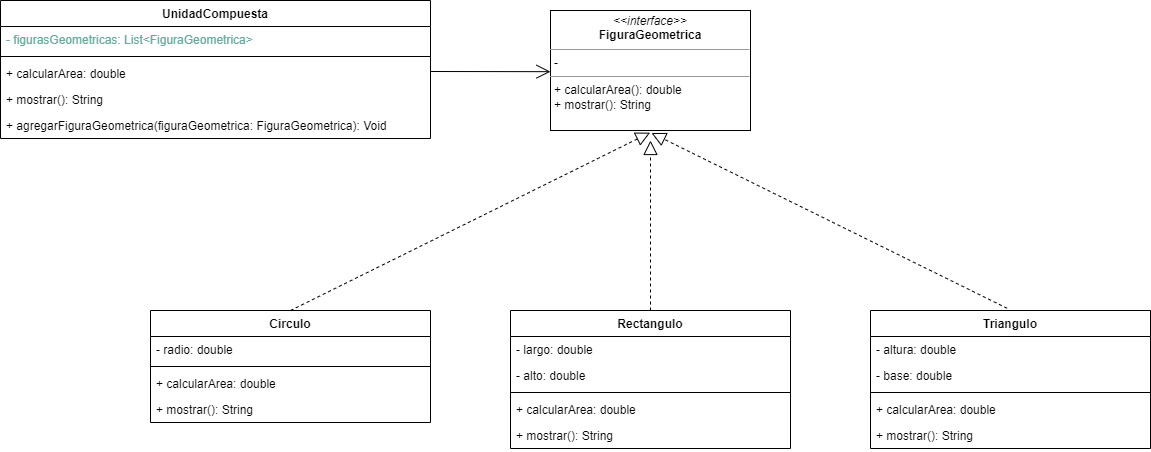

The diagram above was exported from draw.io. Its source (the exported page's mxGraphModel, read from the mxfile embedded in the PNG):
<mxGraphModel dx="2100" dy="1082" grid="1" gridSize="10" guides="1" tooltips="1" connect="1" arrows="1" fold="1" page="1" pageScale="1" pageWidth="1654" pageHeight="1169" math="0" shadow="0">
  <root>
    <mxCell id="0" />
    <mxCell id="1" parent="0" />
    <mxCell id="auk1qFoSHiYn08OZFbBj-34" value="UnidadCompuesta" style="swimlane;fontStyle=1;align=center;verticalAlign=top;childLayout=stackLayout;horizontal=1;startSize=26;horizontalStack=0;resizeParent=1;resizeParentMax=0;resizeLast=0;collapsible=1;marginBottom=0;" parent="1" vertex="1">
      <mxGeometry x="170" y="130" width="430" height="138" as="geometry" />
    </mxCell>
    <mxCell id="auk1qFoSHiYn08OZFbBj-35" value="- figurasGeometricas: List&lt;FiguraGeometrica&gt;" style="text;strokeColor=none;fillColor=none;align=left;verticalAlign=top;spacingLeft=4;spacingRight=4;overflow=hidden;rotatable=0;points=[[0,0.5],[1,0.5]];portConstraint=eastwest;fontColor=#67AB9F;" parent="auk1qFoSHiYn08OZFbBj-34" vertex="1">
      <mxGeometry y="26" width="430" height="26" as="geometry" />
    </mxCell>
    <mxCell id="auk1qFoSHiYn08OZFbBj-36" value="" style="line;strokeWidth=1;fillColor=none;align=left;verticalAlign=middle;spacingTop=-1;spacingLeft=3;spacingRight=3;rotatable=0;labelPosition=right;points=[];portConstraint=eastwest;strokeColor=inherit;" parent="auk1qFoSHiYn08OZFbBj-34" vertex="1">
      <mxGeometry y="52" width="430" height="8" as="geometry" />
    </mxCell>
    <mxCell id="auk1qFoSHiYn08OZFbBj-37" value="+ calcularArea: double" style="text;strokeColor=none;fillColor=none;align=left;verticalAlign=top;spacingLeft=4;spacingRight=4;overflow=hidden;rotatable=0;points=[[0,0.5],[1,0.5]];portConstraint=eastwest;" parent="auk1qFoSHiYn08OZFbBj-34" vertex="1">
      <mxGeometry y="60" width="430" height="26" as="geometry" />
    </mxCell>
    <mxCell id="auk1qFoSHiYn08OZFbBj-38" value="+ mostrar(): String" style="text;strokeColor=none;fillColor=none;align=left;verticalAlign=top;spacingLeft=4;spacingRight=4;overflow=hidden;rotatable=0;points=[[0,0.5],[1,0.5]];portConstraint=eastwest;" parent="auk1qFoSHiYn08OZFbBj-34" vertex="1">
      <mxGeometry y="86" width="430" height="26" as="geometry" />
    </mxCell>
    <mxCell id="auk1qFoSHiYn08OZFbBj-39" value="+ agregarFiguraGeometrica(figuraGeometrica: FiguraGeometrica): Void" style="text;strokeColor=none;fillColor=none;align=left;verticalAlign=top;spacingLeft=4;spacingRight=4;overflow=hidden;rotatable=0;points=[[0,0.5],[1,0.5]];portConstraint=eastwest;" parent="auk1qFoSHiYn08OZFbBj-34" vertex="1">
      <mxGeometry y="112" width="430" height="26" as="geometry" />
    </mxCell>
    <mxCell id="auk1qFoSHiYn08OZFbBj-41" value="" style="endArrow=open;endFill=1;endSize=12;html=1;rounded=0;" parent="1" edge="1">
      <mxGeometry width="160" relative="1" as="geometry">
        <mxPoint x="600" y="201" as="sourcePoint" />
        <mxPoint x="720" y="201.17" as="targetPoint" />
      </mxGeometry>
    </mxCell>
    <mxCell id="ry8SdyUP-qB-feK5oIpt-12" value="&lt;p style=&quot;margin:0px;margin-top:4px;text-align:center;&quot;&gt;&lt;i&gt;&amp;lt;&amp;lt;interface&amp;gt;&amp;gt;&lt;/i&gt;&lt;br&gt;&lt;b&gt;FiguraGeometrica&lt;/b&gt;&lt;br&gt;&lt;/p&gt;&lt;hr size=&quot;1&quot;&gt;&lt;p style=&quot;margin:0px;margin-left:4px;&quot;&gt;-&amp;nbsp;&amp;nbsp;&lt;/p&gt;&lt;hr size=&quot;1&quot;&gt;&lt;p style=&quot;margin:0px;margin-left:4px;&quot;&gt;+ calcularArea(): double&lt;br&gt;+ mostrar(): String&lt;/p&gt;" style="verticalAlign=top;align=left;overflow=fill;fontSize=12;fontFamily=Helvetica;html=1;" vertex="1" parent="1">
      <mxGeometry x="720" y="140" width="200" height="120" as="geometry" />
    </mxCell>
    <mxCell id="ry8SdyUP-qB-feK5oIpt-13" value="Circulo" style="swimlane;fontStyle=1;align=center;verticalAlign=top;childLayout=stackLayout;horizontal=1;startSize=26;horizontalStack=0;resizeParent=1;resizeParentMax=0;resizeLast=0;collapsible=1;marginBottom=0;" vertex="1" parent="1">
      <mxGeometry x="320" y="440" width="280" height="112" as="geometry" />
    </mxCell>
    <mxCell id="ry8SdyUP-qB-feK5oIpt-14" value="- radio: double" style="text;strokeColor=none;fillColor=none;align=left;verticalAlign=top;spacingLeft=4;spacingRight=4;overflow=hidden;rotatable=0;points=[[0,0.5],[1,0.5]];portConstraint=eastwest;" vertex="1" parent="ry8SdyUP-qB-feK5oIpt-13">
      <mxGeometry y="26" width="280" height="26" as="geometry" />
    </mxCell>
    <mxCell id="ry8SdyUP-qB-feK5oIpt-15" value="" style="line;strokeWidth=1;fillColor=none;align=left;verticalAlign=middle;spacingTop=-1;spacingLeft=3;spacingRight=3;rotatable=0;labelPosition=right;points=[];portConstraint=eastwest;strokeColor=inherit;" vertex="1" parent="ry8SdyUP-qB-feK5oIpt-13">
      <mxGeometry y="52" width="280" height="8" as="geometry" />
    </mxCell>
    <mxCell id="ry8SdyUP-qB-feK5oIpt-16" value="+ calcularArea: double" style="text;strokeColor=none;fillColor=none;align=left;verticalAlign=top;spacingLeft=4;spacingRight=4;overflow=hidden;rotatable=0;points=[[0,0.5],[1,0.5]];portConstraint=eastwest;" vertex="1" parent="ry8SdyUP-qB-feK5oIpt-13">
      <mxGeometry y="60" width="280" height="26" as="geometry" />
    </mxCell>
    <mxCell id="ry8SdyUP-qB-feK5oIpt-17" value="+ mostrar(): String" style="text;strokeColor=none;fillColor=none;align=left;verticalAlign=top;spacingLeft=4;spacingRight=4;overflow=hidden;rotatable=0;points=[[0,0.5],[1,0.5]];portConstraint=eastwest;" vertex="1" parent="ry8SdyUP-qB-feK5oIpt-13">
      <mxGeometry y="86" width="280" height="26" as="geometry" />
    </mxCell>
    <mxCell id="ry8SdyUP-qB-feK5oIpt-18" value="Rectangulo" style="swimlane;fontStyle=1;align=center;verticalAlign=top;childLayout=stackLayout;horizontal=1;startSize=26;horizontalStack=0;resizeParent=1;resizeParentMax=0;resizeLast=0;collapsible=1;marginBottom=0;" vertex="1" parent="1">
      <mxGeometry x="680" y="440" width="280" height="138" as="geometry" />
    </mxCell>
    <mxCell id="ry8SdyUP-qB-feK5oIpt-19" value="- largo: double" style="text;strokeColor=none;fillColor=none;align=left;verticalAlign=top;spacingLeft=4;spacingRight=4;overflow=hidden;rotatable=0;points=[[0,0.5],[1,0.5]];portConstraint=eastwest;" vertex="1" parent="ry8SdyUP-qB-feK5oIpt-18">
      <mxGeometry y="26" width="280" height="26" as="geometry" />
    </mxCell>
    <mxCell id="ry8SdyUP-qB-feK5oIpt-20" value="- alto: double" style="text;strokeColor=none;fillColor=none;align=left;verticalAlign=top;spacingLeft=4;spacingRight=4;overflow=hidden;rotatable=0;points=[[0,0.5],[1,0.5]];portConstraint=eastwest;" vertex="1" parent="ry8SdyUP-qB-feK5oIpt-18">
      <mxGeometry y="52" width="280" height="26" as="geometry" />
    </mxCell>
    <mxCell id="ry8SdyUP-qB-feK5oIpt-21" value="" style="line;strokeWidth=1;fillColor=none;align=left;verticalAlign=middle;spacingTop=-1;spacingLeft=3;spacingRight=3;rotatable=0;labelPosition=right;points=[];portConstraint=eastwest;strokeColor=inherit;" vertex="1" parent="ry8SdyUP-qB-feK5oIpt-18">
      <mxGeometry y="78" width="280" height="8" as="geometry" />
    </mxCell>
    <mxCell id="ry8SdyUP-qB-feK5oIpt-22" value="+ calcularArea: double" style="text;strokeColor=none;fillColor=none;align=left;verticalAlign=top;spacingLeft=4;spacingRight=4;overflow=hidden;rotatable=0;points=[[0,0.5],[1,0.5]];portConstraint=eastwest;" vertex="1" parent="ry8SdyUP-qB-feK5oIpt-18">
      <mxGeometry y="86" width="280" height="26" as="geometry" />
    </mxCell>
    <mxCell id="ry8SdyUP-qB-feK5oIpt-23" value="+ mostrar(): String" style="text;strokeColor=none;fillColor=none;align=left;verticalAlign=top;spacingLeft=4;spacingRight=4;overflow=hidden;rotatable=0;points=[[0,0.5],[1,0.5]];portConstraint=eastwest;" vertex="1" parent="ry8SdyUP-qB-feK5oIpt-18">
      <mxGeometry y="112" width="280" height="26" as="geometry" />
    </mxCell>
    <mxCell id="ry8SdyUP-qB-feK5oIpt-24" value="" style="endArrow=block;dashed=1;endFill=0;endSize=12;html=1;rounded=0;entryX=0.498;entryY=1.018;entryDx=0;entryDy=0;entryPerimeter=0;exitX=0.5;exitY=0;exitDx=0;exitDy=0;" edge="1" parent="1" source="ry8SdyUP-qB-feK5oIpt-13" target="ry8SdyUP-qB-feK5oIpt-12">
      <mxGeometry width="160" relative="1" as="geometry">
        <mxPoint x="500" y="349" as="sourcePoint" />
        <mxPoint x="640" y="260" as="targetPoint" />
      </mxGeometry>
    </mxCell>
    <mxCell id="ry8SdyUP-qB-feK5oIpt-25" value="" style="endArrow=block;dashed=1;endFill=0;endSize=12;html=1;rounded=0;exitX=0.5;exitY=0;exitDx=0;exitDy=0;" edge="1" parent="1" source="ry8SdyUP-qB-feK5oIpt-18">
      <mxGeometry width="160" relative="1" as="geometry">
        <mxPoint x="789.6199999999999" y="350" as="sourcePoint" />
        <mxPoint x="820" y="270" as="targetPoint" />
      </mxGeometry>
    </mxCell>
    <mxCell id="ry8SdyUP-qB-feK5oIpt-26" value="Triangulo" style="swimlane;fontStyle=1;align=center;verticalAlign=top;childLayout=stackLayout;horizontal=1;startSize=26;horizontalStack=0;resizeParent=1;resizeParentMax=0;resizeLast=0;collapsible=1;marginBottom=0;" vertex="1" parent="1">
      <mxGeometry x="1040" y="440" width="280" height="138" as="geometry" />
    </mxCell>
    <mxCell id="ry8SdyUP-qB-feK5oIpt-27" value="- altura: double" style="text;strokeColor=none;fillColor=none;align=left;verticalAlign=top;spacingLeft=4;spacingRight=4;overflow=hidden;rotatable=0;points=[[0,0.5],[1,0.5]];portConstraint=eastwest;" vertex="1" parent="ry8SdyUP-qB-feK5oIpt-26">
      <mxGeometry y="26" width="280" height="26" as="geometry" />
    </mxCell>
    <mxCell id="ry8SdyUP-qB-feK5oIpt-28" value="- base: double" style="text;strokeColor=none;fillColor=none;align=left;verticalAlign=top;spacingLeft=4;spacingRight=4;overflow=hidden;rotatable=0;points=[[0,0.5],[1,0.5]];portConstraint=eastwest;" vertex="1" parent="ry8SdyUP-qB-feK5oIpt-26">
      <mxGeometry y="52" width="280" height="26" as="geometry" />
    </mxCell>
    <mxCell id="ry8SdyUP-qB-feK5oIpt-29" value="" style="line;strokeWidth=1;fillColor=none;align=left;verticalAlign=middle;spacingTop=-1;spacingLeft=3;spacingRight=3;rotatable=0;labelPosition=right;points=[];portConstraint=eastwest;strokeColor=inherit;" vertex="1" parent="ry8SdyUP-qB-feK5oIpt-26">
      <mxGeometry y="78" width="280" height="8" as="geometry" />
    </mxCell>
    <mxCell id="ry8SdyUP-qB-feK5oIpt-30" value="+ calcularArea: double" style="text;strokeColor=none;fillColor=none;align=left;verticalAlign=top;spacingLeft=4;spacingRight=4;overflow=hidden;rotatable=0;points=[[0,0.5],[1,0.5]];portConstraint=eastwest;" vertex="1" parent="ry8SdyUP-qB-feK5oIpt-26">
      <mxGeometry y="86" width="280" height="26" as="geometry" />
    </mxCell>
    <mxCell id="ry8SdyUP-qB-feK5oIpt-31" value="+ mostrar(): String" style="text;strokeColor=none;fillColor=none;align=left;verticalAlign=top;spacingLeft=4;spacingRight=4;overflow=hidden;rotatable=0;points=[[0,0.5],[1,0.5]];portConstraint=eastwest;" vertex="1" parent="ry8SdyUP-qB-feK5oIpt-26">
      <mxGeometry y="112" width="280" height="26" as="geometry" />
    </mxCell>
    <mxCell id="ry8SdyUP-qB-feK5oIpt-32" value="" style="endArrow=block;dashed=1;endFill=0;endSize=12;html=1;rounded=0;entryX=0.498;entryY=1.018;entryDx=0;entryDy=0;entryPerimeter=0;exitX=0.488;exitY=-0.016;exitDx=0;exitDy=0;exitPerimeter=0;" edge="1" parent="1" source="ry8SdyUP-qB-feK5oIpt-26">
      <mxGeometry width="160" relative="1" as="geometry">
        <mxPoint x="1171" y="440" as="sourcePoint" />
        <mxPoint x="821" y="262.52" as="targetPoint" />
      </mxGeometry>
    </mxCell>
  </root>
</mxGraphModel>